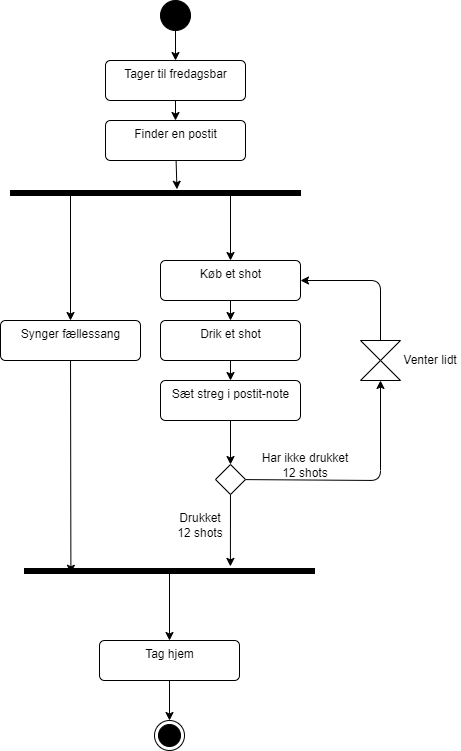

The diagram above was exported from draw.io. Its source (the exported page's mxGraphModel, read from the mxfile embedded in the PNG):
<mxGraphModel dx="1002" dy="571" grid="1" gridSize="10" guides="1" tooltips="1" connect="1" arrows="1" fold="1" page="1" pageScale="1" pageWidth="850" pageHeight="1100" math="0" shadow="0">
  <root>
    <mxCell id="0" />
    <mxCell id="1" parent="0" />
    <mxCell id="29" style="edgeStyle=none;html=1;entryX=0.5;entryY=0;entryDx=0;entryDy=0;" parent="1" source="2" target="32" edge="1">
      <mxGeometry relative="1" as="geometry" />
    </mxCell>
    <mxCell id="2" value="" style="ellipse;fillColor=strokeColor;" parent="1" vertex="1">
      <mxGeometry x="400" y="100" width="30" height="30" as="geometry" />
    </mxCell>
    <mxCell id="11" style="edgeStyle=none;html=1;entryX=0.5;entryY=0;entryDx=0;entryDy=0;" parent="1" source="3" target="4" edge="1">
      <mxGeometry relative="1" as="geometry" />
    </mxCell>
    <mxCell id="3" value="Køb et shot" style="html=1;align=center;verticalAlign=top;rounded=1;absoluteArcSize=1;arcSize=10;dashed=0;" parent="1" vertex="1">
      <mxGeometry x="400" y="360" width="140" height="40" as="geometry" />
    </mxCell>
    <mxCell id="10" style="edgeStyle=none;html=1;entryX=0.5;entryY=0;entryDx=0;entryDy=0;" parent="1" source="4" target="15" edge="1">
      <mxGeometry relative="1" as="geometry" />
    </mxCell>
    <mxCell id="4" value="Drik et shot" style="html=1;align=center;verticalAlign=top;rounded=1;absoluteArcSize=1;arcSize=10;dashed=0;" parent="1" vertex="1">
      <mxGeometry x="400" y="420" width="140" height="40" as="geometry" />
    </mxCell>
    <mxCell id="14" style="edgeStyle=none;html=1;entryX=0.5;entryY=0;entryDx=0;entryDy=0;" parent="1" source="5" target="13" edge="1">
      <mxGeometry relative="1" as="geometry" />
    </mxCell>
    <mxCell id="5" value="Tag hjem" style="html=1;align=center;verticalAlign=top;rounded=1;absoluteArcSize=1;arcSize=10;dashed=0;" parent="1" vertex="1">
      <mxGeometry x="339" y="740" width="140" height="40" as="geometry" />
    </mxCell>
    <mxCell id="8" style="edgeStyle=none;html=1;entryX=-0.42;entryY=0.29;entryDx=0;entryDy=0;entryPerimeter=0;" parent="1" source="6" target="25" edge="1">
      <mxGeometry relative="1" as="geometry">
        <mxPoint x="470" y="660" as="targetPoint" />
      </mxGeometry>
    </mxCell>
    <mxCell id="21" style="edgeStyle=none;html=1;entryX=0.5;entryY=1;entryDx=0;entryDy=0;" parent="1" source="6" target="19" edge="1">
      <mxGeometry relative="1" as="geometry">
        <Array as="points">
          <mxPoint x="620" y="580" />
        </Array>
      </mxGeometry>
    </mxCell>
    <mxCell id="6" value="" style="rhombus;" parent="1" vertex="1">
      <mxGeometry x="455" y="564" width="30" height="30" as="geometry" />
    </mxCell>
    <mxCell id="9" value="Drukket 12 shots" style="text;strokeColor=none;align=center;fillColor=none;html=1;verticalAlign=middle;whiteSpace=wrap;rounded=0;" parent="1" vertex="1">
      <mxGeometry x="410" y="610" width="60" height="30" as="geometry" />
    </mxCell>
    <mxCell id="13" value="" style="ellipse;html=1;shape=endState;fillColor=strokeColor;" parent="1" vertex="1">
      <mxGeometry x="394" y="820" width="30" height="30" as="geometry" />
    </mxCell>
    <mxCell id="16" style="edgeStyle=none;html=1;entryX=0.5;entryY=0;entryDx=0;entryDy=0;" parent="1" source="15" target="6" edge="1">
      <mxGeometry relative="1" as="geometry" />
    </mxCell>
    <mxCell id="15" value="Sæt streg i postit-note" style="html=1;align=center;verticalAlign=top;rounded=1;absoluteArcSize=1;arcSize=10;dashed=0;" parent="1" vertex="1">
      <mxGeometry x="400" y="480" width="140" height="40" as="geometry" />
    </mxCell>
    <mxCell id="18" value="Har ikke drukket 12 shots" style="text;strokeColor=none;align=center;fillColor=none;html=1;verticalAlign=middle;whiteSpace=wrap;rounded=0;" parent="1" vertex="1">
      <mxGeometry x="500" y="550" width="90" height="30" as="geometry" />
    </mxCell>
    <mxCell id="20" style="edgeStyle=none;html=1;entryX=1;entryY=0.5;entryDx=0;entryDy=0;" parent="1" source="19" target="3" edge="1">
      <mxGeometry relative="1" as="geometry">
        <Array as="points">
          <mxPoint x="620" y="380" />
        </Array>
      </mxGeometry>
    </mxCell>
    <mxCell id="19" value="" style="shape=collate;whiteSpace=wrap;html=1;" parent="1" vertex="1">
      <mxGeometry x="600" y="440" width="40" height="40" as="geometry" />
    </mxCell>
    <mxCell id="22" value="Venter lidt" style="text;strokeColor=none;align=center;fillColor=none;html=1;verticalAlign=middle;whiteSpace=wrap;rounded=0;" parent="1" vertex="1">
      <mxGeometry x="640" y="445" width="60" height="30" as="geometry" />
    </mxCell>
    <mxCell id="26" style="edgeStyle=none;html=1;entryX=0.5;entryY=0;entryDx=0;entryDy=0;" parent="1" source="25" target="5" edge="1">
      <mxGeometry relative="1" as="geometry" />
    </mxCell>
    <mxCell id="25" value="" style="html=1;points=[];perimeter=orthogonalPerimeter;fillColor=strokeColor;direction=south;" parent="1" vertex="1">
      <mxGeometry x="264" y="668" width="290" height="5" as="geometry" />
    </mxCell>
    <mxCell id="35" style="edgeStyle=none;html=1;entryX=0.95;entryY=0.84;entryDx=0;entryDy=0;entryPerimeter=0;" parent="1" source="27" target="25" edge="1">
      <mxGeometry relative="1" as="geometry" />
    </mxCell>
    <mxCell id="27" value="Synger&amp;nbsp;fællessang" style="html=1;align=center;verticalAlign=top;rounded=1;absoluteArcSize=1;arcSize=10;dashed=0;" parent="1" vertex="1">
      <mxGeometry x="240" y="420" width="140" height="40" as="geometry" />
    </mxCell>
    <mxCell id="30" style="edgeStyle=none;html=1;entryX=0.5;entryY=0;entryDx=0;entryDy=0;" parent="1" source="28" target="3" edge="1">
      <mxGeometry relative="1" as="geometry" />
    </mxCell>
    <mxCell id="31" style="edgeStyle=none;html=1;entryX=0.5;entryY=0;entryDx=0;entryDy=0;" parent="1" source="28" target="27" edge="1">
      <mxGeometry relative="1" as="geometry" />
    </mxCell>
    <mxCell id="28" value="" style="html=1;points=[];perimeter=orthogonalPerimeter;fillColor=strokeColor;direction=south;" parent="1" vertex="1">
      <mxGeometry x="250" y="290" width="290" height="5" as="geometry" />
    </mxCell>
    <mxCell id="37" style="edgeStyle=none;html=1;entryX=0.5;entryY=0;entryDx=0;entryDy=0;" parent="1" source="32" target="36" edge="1">
      <mxGeometry relative="1" as="geometry" />
    </mxCell>
    <mxCell id="32" value="Tager til fredagsbar" style="html=1;align=center;verticalAlign=top;rounded=1;absoluteArcSize=1;arcSize=10;dashed=0;" parent="1" vertex="1">
      <mxGeometry x="345" y="160" width="140" height="40" as="geometry" />
    </mxCell>
    <mxCell id="38" style="edgeStyle=none;html=1;entryX=-0.25;entryY=0.426;entryDx=0;entryDy=0;entryPerimeter=0;" parent="1" source="36" target="28" edge="1">
      <mxGeometry relative="1" as="geometry">
        <mxPoint x="630" y="290" as="targetPoint" />
      </mxGeometry>
    </mxCell>
    <mxCell id="36" value="Finder en postit" style="html=1;align=center;verticalAlign=top;rounded=1;absoluteArcSize=1;arcSize=10;dashed=0;" parent="1" vertex="1">
      <mxGeometry x="345" y="220" width="140" height="40" as="geometry" />
    </mxCell>
  </root>
</mxGraphModel>